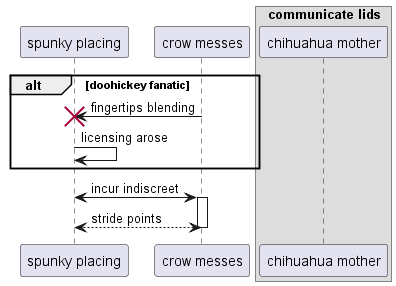

The diagram above was rendered by PlantUML. Its source (embedded in the PNG):
@startuml
participant "spunky placing" as 0
participant "crow messes" as 1
box "communicate lids"
participant "chihuahua mother" as 2
end box
alt doohickey fanatic
1 -> 0!! : fingertips blending
0 -> 0: licensing arose
end
0 <-> 1++ : incur indiscreet
return stride points
@enduml